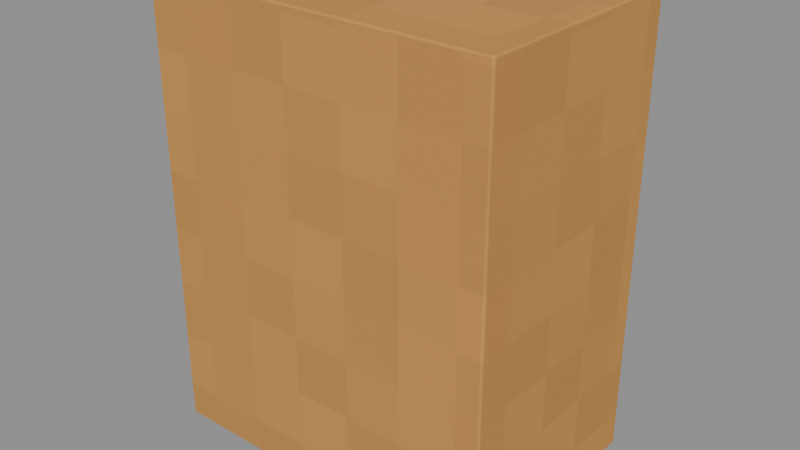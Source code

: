 # Source: Carton.blend  (saved by Blender 4.3.34; exported with 4.5.12 LTS)
import bpy
from mathutils import Matrix  # noqa: F401  (used for matrix-valued properties, if any)

bpy.ops.wm.read_factory_settings(use_empty=True)
scene = bpy.context.scene
scene.name = 'Isolated part'

# ---- collections
col_part_carton = bpy.data.collections.new('Part.Carton'); scene.collection.children.link(col_part_carton)

# ---- images (referenced by path relative to the original .blend; pixels are not part of the script)
import os
ASSET_DIR = os.environ.get("B2B_ASSET_DIR", "")  # directory of the original .blend (textures are referenced by path, not embedded)
HERE = os.path.dirname(os.path.abspath(__file__))  # packed textures are extracted next to this script under _unpacked/

def load_image(name, relpath, width, height, colorspace="sRGB"):
    """Load a texture the original file referenced (path relative to the .blend, or extracted next to this script)."""
    p = next((c for c in (os.path.join(HERE, relpath), os.path.join(ASSET_DIR, relpath)) if relpath and os.path.exists(c)), "")
    if p:
        img = bpy.data.images.load(p, check_existing=True)
        img.name = name
    else:  # same state as the original file: an image datablock whose file is absent (Cycles renders it pink)
        img = bpy.data.images.new(name, width, height)
        img.source = "FILE"
        img.filepath = "//" + (relpath or name)
    img.colorspace_settings.name = colorspace
    return img
img_minecraft___ochre_paper = load_image('Minecraft • Ochre paper', '_unpacked/Ochre_paper.0bd0b617.png', 32, 32, 'sRGB')

# ---- materials (node trees are filled in below, after node groups)
mat_minecraft___ochre_paper = bpy.data.materials.new('Minecraft / Ochre paper')
mat_minecraft___ochre_paper.diffuse_color = (0.8, 0.5725, 0.2941, 1.0)

# ---- material node trees
mat_minecraft___ochre_paper.use_nodes = True; mat_minecraft___ochre_paper.node_tree.nodes.clear()
_N = mat_minecraft___ochre_paper.node_tree.nodes; _L = mat_minecraft___ochre_paper.node_tree.links
n0 = _N.new('ShaderNodeBsdfPrincipled'); n0.name = 'Principled BSDF'; n0.location = (10, 300)
n0.inputs[2].default_value = 0.85
n1 = _N.new('ShaderNodeOutputMaterial'); n1.name = 'Material Output'; n1.location = (300, 300)
n2 = _N.new('ShaderNodeTexImage'); n2.name = 'Image Texture'; n2.location = (-580, 280)
n2.image = img_minecraft___ochre_paper
n2.interpolation = 'Closest'
_L.new(n0.outputs[0], n1.inputs[0])
_L.new(n2.outputs[0], n0.inputs[0])
n1.is_active_output = True

# ---- meshes
me_ochrewashbox_carton_001 = bpy.data.meshes.new('OchreWashBox.Carton.001')
me_ochrewashbox_carton_001.from_pydata([(-0.1185, -0.0775, 0.0), (0.1185, -0.0775, 0.0), (0.1185, 0.0775, 0.0), (-0.1185, 0.0775, 0.0), (-0.1185, -0.0775, 0.304), (0.1185, -0.0775, 0.304), (0.1185, 0.0775, 0.304), (-0.1185, 0.0775, 0.304)], [], [(0, 3, 2, 1), (4, 5, 6, 7), (0, 1, 5, 4), (1, 2, 6, 5), (2, 3, 7, 6), (3, 0, 4, 7)])
_uv = me_ochrewashbox_carton_001.uv_layers.new(name='UV0.Surface')
_uv.uv.foreach_set('vector', [0.2287, 0.1999, 0.2287, 0.3239, 0.4183, 0.3239, 0.4183, 0.1999, 0.2287, 0.1999, 0.4183, 0.1999, 0.4183, 0.3239, 0.2287, 0.3239, 0.3235, 0.1671, 0.3235, 0.3567, 0.5667, 0.3567, 0.5667, 0.1671, 0.3235, 0.1999, 0.3235, 0.3239, 0.5667, 0.3239, 0.5667, 0.1999, 0.3235, 0.3567, 0.3235, 0.1671, 0.5667, 0.1671, 0.5667, 0.3567, 0.3235, 0.3239, 0.3235, 0.1999, 0.5667, 0.1999, 0.5667, 0.3239])
_uv.active_render = True
_uv = me_ochrewashbox_carton_001.uv_layers.new(name='UV1.Paint')
_uv.uv.foreach_set('vector', [0.4128, 0.3922, 0.6105, 0.3922, 0.6105, 0.6911, 0.4128, 0.6911, 0.6192, 0.6911, 0.6192, 0.3922, 0.8169, 0.3922, 0.8169, 0.6911, 0.3022, 0.3835, 4.748e-09, 0.3835, 4.748e-09, 0.0, 0.3022, 0.0, 0.1976, 0.7756, 4.748e-09, 0.7756, 4.748e-09, 0.3922, 0.1976, 0.3922, 0.6131, 0.3835, 0.311, 0.3835, 0.311, 0.0, 0.6131, 0.0, 0.404, 0.7756, 0.2064, 0.7756, 0.2064, 0.3922, 0.404, 0.3922])
me_ochrewashbox_carton_001.materials.append(mat_minecraft___ochre_paper)
me_ochrewashbox_carton_001.update()

# ---- objects
ob_carton = bpy.data.objects.new('Carton', me_ochrewashbox_carton_001)

# ---- transforms, parenting, visibility, modifiers, constraints
ob_carton.location = (0.0, 0.0, 0.0)
_m = ob_carton.modifiers.new('Hand-finished edges', 'BEVEL')
_m.width = 0.002
_m.width_pct = 0.002
_m.harden_normals = True

# ---- collection membership
col_part_carton.objects.link(ob_carton)

# ---- scene / render settings (as saved in the file)
scene.frame_start = 1; scene.frame_end = 250; scene.frame_set(1)
scene.render.engine = 'BLENDER_EEVEE_NEXT'
scene.render.image_settings.exr_codec = 'NONE'
scene.render.simplify_subdivision_render = 0
scene.render.simplify_child_particles_render = 0.0
scene.eevee.use_volume_custom_range = False
scene.eevee.use_fast_gi = False
scene.eevee.use_shadows = False
scene.view_settings.white_balance_temperature = 0.0
scene.view_settings.white_balance_tint = 0.0
scene.view_settings.white_balance_whitepoint = (2.97, 0.5193, -0.0414)
bpy.context.view_layer.update()

# ---- added for rendering (the .blend has no active camera and no usable light): camera, sun + grey world if the file has none
cam_auto = bpy.data.cameras.new('AutoCamera')
cam_auto.lens = 50.0
cam_auto.sensor_width = 36.0
cam_auto.clip_end = 1000.0
ob_auto_camera = bpy.data.objects.new('AutoCamera', cam_auto)
scene.collection.objects.link(ob_auto_camera)
ob_auto_camera.location = (0.384397, -0.461277, 0.459518)
ob_auto_camera.rotation_euler = (1.09748, -7.21219e-08, 0.694738)
scene.camera = ob_auto_camera
light_auto_sun = bpy.data.lights.new('AutoSun', 'SUN')
light_auto_sun.energy = 3.0
light_auto_sun.angle = 0.0523599
ob_auto_sun = bpy.data.objects.new('AutoSun', light_auto_sun)
scene.collection.objects.link(ob_auto_sun)
ob_auto_sun.rotation_euler = (0.872665, 0.174533, 0.523599)
if scene.world is None:
    world_auto = bpy.data.worlds.new('AutoWorld')
    world_auto.color = (0.3, 0.3, 0.3)
    scene.world = world_auto
bpy.context.view_layer.update()
